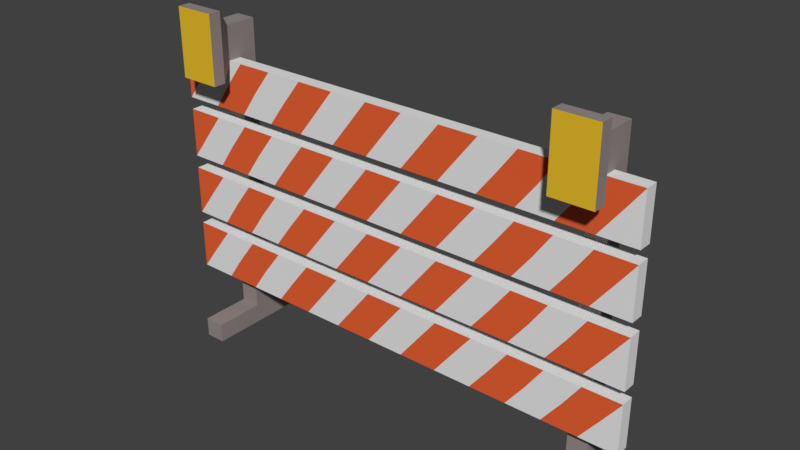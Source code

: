 # Source: Barrier.blend  (saved by Blender 2.78.0; exported with 4.5.12 LTS)
import bpy
from mathutils import Matrix  # noqa: F401  (used for matrix-valued properties, if any)

bpy.ops.wm.read_factory_settings(use_empty=True)
scene = bpy.context.scene
scene.name = 'Scene'

# ---- collections
col_collection_1 = bpy.data.collections.new('Collection 1'); scene.collection.children.link(col_collection_1)

# ---- materials (node trees are filled in below, after node groups)
mat_orange = bpy.data.materials.new('Orange')
mat_orange.alpha_threshold = 0.0
mat_orange.use_transparent_shadow = False
mat_orange.diffuse_color = (0.7991, 0.1195, 0.03434, 1.0)
mat_orange.roughness = 0.5
mat_white = bpy.data.materials.new('White')
mat_white.alpha_threshold = 0.0
mat_white.use_transparent_shadow = False
mat_white.roughness = 0.5
mat_metal = bpy.data.materials.new('Metal')
mat_metal.alpha_threshold = 0.0
mat_metal.use_transparent_shadow = False
mat_metal.diffuse_color = (0.2961, 0.2542, 0.2462, 1.0)
mat_metal.roughness = 0.5
mat_yellow = bpy.data.materials.new('Yellow')
mat_yellow.alpha_threshold = 0.0
mat_yellow.use_transparent_shadow = False
mat_yellow.diffuse_color = (0.8, 0.5054, 0.02485, 1.0)
mat_yellow.roughness = 0.5

# ---- material node trees

# ---- world
world_world = bpy.data.worlds.new('World'); scene.world = world_world
world_world.color = (0.05088, 0.05088, 0.05088)
world_world.use_sun_shadow = False
world_world.sun_shadow_jitter_overblur = 0.0
world_world.cycles.sampling_method = 'MANUAL'

# ---- meshes
me_cube_001 = bpy.data.meshes.new('Cube.001')
me_cube_001.from_pydata([(-4.519, -0.9964, -3.689), (-4.519, -0.9964, -3.266), (-4.519, 1.604, -3.689), (-4.519, 1.604, -3.266), (-4.074, -0.9964, -3.689), (-4.074, -0.9964, -3.266), (-4.074, 1.604, -3.689), (-4.074, 1.604, -3.266), (-4.519, 0.5282, -3.266), (-4.519, 0.1051, -3.266), (-4.519, 0.5177, 2.622), (-4.519, 0.09341, 2.622), (-4.074, 0.5282, -3.266), (-4.074, 0.1051, -3.266), (-4.074, 0.5177, 2.622), (-4.074, 0.09341, 2.622), (4.151, -0.9964, -3.689), (4.151, -0.9964, -3.266), (4.151, 1.604, -3.689), (4.151, 1.604, -3.266), (4.596, -0.9964, -3.689), (4.596, -0.9964, -3.266), (4.596, 1.604, -3.689), (4.596, 1.604, -3.266), (4.151, 0.5282, -3.266), (4.151, 0.1051, -3.266), (4.151, 0.5177, 2.622), (4.151, 0.09341, 2.622), (4.596, 0.5282, -3.266), (4.596, 0.1051, -3.266), (4.596, 0.5177, 2.622), (4.596, 0.09341, 2.622), (-5.366, -0.1893, -2.536), (-5.366, -0.1893, -1.452), (-5.366, 0.1053, -2.536), (-5.366, 0.1053, -1.452), (5.339, -0.1893, -2.536), (5.339, -0.1893, -1.452), (5.339, 0.1053, -2.536), (5.339, 0.1053, -1.452), (-5.366, -0.1893, -1.184), (-5.366, -0.1893, -0.09973), (-5.366, 0.1053, -1.184), (-5.366, 0.1053, -0.09973), (5.339, -0.1893, -1.184), (5.339, -0.1893, -0.09973), (5.339, 0.1053, -1.184), (5.339, 0.1053, -0.09973), (-5.366, -0.1893, 0.1858), (-5.366, -0.1893, 1.27), (-5.366, 0.1053, 0.1858), (-5.366, 0.1053, 1.27), (5.339, -0.1893, 0.1858), (5.339, -0.1893, 1.27), (5.339, 0.1053, 0.1858), (5.339, 0.1053, 1.27), (-5.366, -0.1893, 1.538), (-5.366, -0.1893, 2.622), (-5.366, 0.1053, 1.538), (-5.366, 0.1053, 2.622), (5.339, -0.1893, 1.538), (5.339, -0.1893, 2.622), (5.339, 0.1053, 1.538), (5.339, 0.1053, 2.622), (4.517, 0.1053, 1.538), (3.728, 0.1053, 1.538), (2.936, 0.1053, 1.538), (2.109, 0.1053, 1.538), (1.26, 0.1053, 1.538), (0.4108, 0.1053, 1.538), (-0.438, 0.1053, 1.538), (-1.287, 0.1053, 1.538), (-2.136, 0.1053, 1.538), (-2.963, 0.1053, 1.538), (-3.755, 0.1053, 1.538), (-4.545, 0.1053, 1.538), (-4.545, 0.1053, 2.622), (-3.755, 0.1053, 2.622), (-2.963, 0.1053, 2.622), (-2.136, 0.1053, 2.622), (-1.287, 0.1053, 2.622), (-0.438, 0.1053, 2.622), (0.4108, 0.1053, 2.622), (1.26, 0.1053, 2.622), (2.109, 0.1053, 2.622), (2.936, 0.1053, 2.622), (3.728, 0.1053, 2.622), (4.517, 0.1053, 2.622), (-4.545, -0.1893, 1.538), (-3.755, -0.1893, 1.538), (-2.963, -0.1893, 1.538), (-2.136, -0.1893, 1.538), (-1.287, -0.1893, 1.538), (-0.438, -0.1893, 1.538), (0.4108, -0.1893, 1.538), (1.26, -0.1893, 1.538), (2.109, -0.1893, 1.538), (2.936, -0.1893, 1.538), (3.728, -0.1893, 1.538), (4.517, -0.1893, 1.538), (4.517, -0.1893, 2.622), (3.728, -0.1893, 2.622), (2.936, -0.1893, 2.622), (2.109, -0.1893, 2.622), (1.26, -0.1893, 2.622), (0.4108, -0.1893, 2.622), (-0.438, -0.1893, 2.622), (-1.287, -0.1893, 2.622), (-2.136, -0.1893, 2.622), (-2.963, -0.1893, 2.622), (-3.755, -0.1893, 2.622), (-4.545, -0.1893, 2.622), (-4.961, -0.1893, 2.08), (-4.167, -0.1893, 2.08), (-3.378, -0.1893, 2.08), (-2.56, -0.1893, 2.08), (-1.711, -0.1893, 2.08), (-0.8625, -0.1893, 2.08), (-0.0136, -0.1893, 2.08), (0.8353, -0.1893, 2.08), (1.684, -0.1893, 2.08), (2.533, -0.1893, 2.08), (3.351, -0.1893, 2.08), (4.14, -0.1893, 2.08), (4.933, -0.1893, 2.08), (4.517, 0.1053, 0.1858), (3.728, 0.1053, 0.1858), (2.936, 0.1053, 0.1858), (2.109, 0.1053, 0.1858), (1.26, 0.1053, 0.1858), (0.4108, 0.1053, 0.1858), (-0.438, 0.1053, 0.1858), (-1.287, 0.1053, 0.1858), (-2.136, 0.1053, 0.1858), (-2.963, 0.1053, 0.1858), (-3.755, 0.1053, 0.1858), (-4.545, 0.1053, 0.1858), (-4.545, 0.1053, 1.27), (-3.755, 0.1053, 1.27), (-2.963, 0.1053, 1.27), (-2.136, 0.1053, 1.27), (-1.287, 0.1053, 1.27), (-0.438, 0.1053, 1.27), (0.4108, 0.1053, 1.27), (1.26, 0.1053, 1.27), (2.109, 0.1053, 1.27), (2.936, 0.1053, 1.27), (3.728, 0.1053, 1.27), (4.517, 0.1053, 1.27), (-4.545, -0.1893, 0.1858), (-3.755, -0.1893, 0.1858), (-2.963, -0.1893, 0.1858), (-2.136, -0.1893, 0.1858), (-1.287, -0.1893, 0.1858), (-0.438, -0.1893, 0.1858), (0.4108, -0.1893, 0.1858), (1.26, -0.1893, 0.1858), (2.109, -0.1893, 0.1858), (2.936, -0.1893, 0.1858), (3.728, -0.1893, 0.1858), (4.517, -0.1893, 0.1858), (4.517, -0.1893, 1.27), (3.728, -0.1893, 1.27), (2.936, -0.1893, 1.27), (2.109, -0.1893, 1.27), (1.26, -0.1893, 1.27), (0.4108, -0.1893, 1.27), (-0.438, -0.1893, 1.27), (-1.287, -0.1893, 1.27), (-2.136, -0.1893, 1.27), (-2.963, -0.1893, 1.27), (-3.755, -0.1893, 1.27), (-4.545, -0.1893, 1.27), (4.517, 0.1053, -1.184), (3.728, 0.1053, -1.184), (2.936, 0.1053, -1.184), (2.109, 0.1053, -1.184), (1.26, 0.1053, -1.184), (0.4108, 0.1053, -1.184), (-0.438, 0.1053, -1.184), (-1.287, 0.1053, -1.184), (-2.136, 0.1053, -1.184), (-2.963, 0.1053, -1.184), (-3.755, 0.1053, -1.184), (-4.545, 0.1053, -1.184), (-4.545, 0.1053, -0.09973), (-3.755, 0.1053, -0.09973), (-2.963, 0.1053, -0.09973), (-2.136, 0.1053, -0.09973), (-1.287, 0.1053, -0.09973), (-0.438, 0.1053, -0.09973), (0.4108, 0.1053, -0.09973), (1.26, 0.1053, -0.09973), (2.109, 0.1053, -0.09973), (2.936, 0.1053, -0.09973), (3.728, 0.1053, -0.09973), (4.517, 0.1053, -0.09973), (-4.545, -0.1893, -1.184), (-3.755, -0.1893, -1.184), (-2.963, -0.1893, -1.184), (-2.136, -0.1893, -1.184), (-1.287, -0.1893, -1.184), (-0.438, -0.1893, -1.184), (0.4108, -0.1893, -1.184), (1.26, -0.1893, -1.184), (2.109, -0.1893, -1.184), (2.936, -0.1893, -1.184), (3.728, -0.1893, -1.184), (4.517, -0.1893, -1.184), (4.517, -0.1893, -0.09973), (3.728, -0.1893, -0.09973), (2.936, -0.1893, -0.09973), (2.109, -0.1893, -0.09973), (1.26, -0.1893, -0.09973), (0.4108, -0.1893, -0.09973), (-0.438, -0.1893, -0.09973), (-1.287, -0.1893, -0.09973), (-2.136, -0.1893, -0.09973), (-2.963, -0.1893, -0.09973), (-3.755, -0.1893, -0.09973), (-4.545, -0.1893, -0.09973), (4.517, 0.1053, -2.536), (3.728, 0.1053, -2.536), (2.936, 0.1053, -2.536), (2.109, 0.1053, -2.536), (1.26, 0.1053, -2.536), (0.4108, 0.1053, -2.536), (-0.438, 0.1053, -2.536), (-1.287, 0.1053, -2.536), (-2.136, 0.1053, -2.536), (-2.963, 0.1053, -2.536), (-3.755, 0.1053, -2.536), (-4.545, 0.1053, -2.536), (-4.545, 0.1053, -1.452), (-3.755, 0.1053, -1.452), (-2.963, 0.1053, -1.452), (-2.136, 0.1053, -1.452), (-1.287, 0.1053, -1.452), (-0.438, 0.1053, -1.452), (0.4108, 0.1053, -1.452), (1.26, 0.1053, -1.452), (2.109, 0.1053, -1.452), (2.936, 0.1053, -1.452), (3.728, 0.1053, -1.452), (4.517, 0.1053, -1.452), (-4.545, -0.1893, -2.536), (-3.755, -0.1893, -2.536), (-2.963, -0.1893, -2.536), (-2.136, -0.1893, -2.536), (-1.287, -0.1893, -2.536), (-0.438, -0.1893, -2.536), (0.4108, -0.1893, -2.536), (1.26, -0.1893, -2.536), (2.109, -0.1893, -2.536), (2.936, -0.1893, -2.536), (3.728, -0.1893, -2.536), (4.517, -0.1893, -2.536), (4.517, -0.1893, -1.452), (3.728, -0.1893, -1.452), (2.936, -0.1893, -1.452), (2.109, -0.1893, -1.452), (1.26, -0.1893, -1.452), (0.4108, -0.1893, -1.452), (-0.438, -0.1893, -1.452), (-1.287, -0.1893, -1.452), (-2.136, -0.1893, -1.452), (-2.963, -0.1893, -1.452), (-3.755, -0.1893, -1.452), (-4.545, -0.1893, -1.452), (-4.961, -0.1893, 0.7278), (-2.56, -0.1893, 0.7278), (-3.378, -0.1893, 0.7278), (-4.167, -0.1893, 0.7278), (-4.961, -0.1893, -1.994), (-4.961, -0.1893, -0.6417), (4.933, -0.1893, 0.7278), (4.14, -0.1893, 0.7278), (3.351, -0.1893, 0.7278), (2.533, -0.1893, 0.7278), (1.684, -0.1893, 0.7278), (0.8353, -0.1893, 0.7278), (-0.0136, -0.1893, 0.7278), (-0.8625, -0.1893, 0.7278), (-1.711, -0.1893, 0.7278), (4.933, -0.1893, -0.6417), (4.14, -0.1893, -0.6417), (3.351, -0.1893, -0.6417), (2.533, -0.1893, -0.6417), (1.684, -0.1893, -0.6417), (0.8353, -0.1893, -0.6417), (-0.0136, -0.1893, -0.6417), (-0.8625, -0.1893, -0.6417), (-1.711, -0.1893, -0.6417), (-2.56, -0.1893, -0.6417), (-3.378, -0.1893, -0.6417), (-4.167, -0.1893, -0.6417), (4.933, -0.1893, -1.994), (4.14, -0.1893, -1.994), (3.351, -0.1893, -1.994), (2.533, -0.1893, -1.994), (1.684, -0.1893, -1.994), (0.8353, -0.1893, -1.994), (-0.0136, -0.1893, -1.994), (-0.8625, -0.1893, -1.994), (-1.711, -0.1893, -1.994), (-2.56, -0.1893, -1.994), (-3.378, -0.1893, -1.994), (-4.167, -0.1893, -1.994), (-4.519, 0.09341, 2.887), (-4.519, 0.5177, 2.887), (-4.074, 0.5177, 2.887), (-4.074, 0.09341, 2.887), (4.151, 0.09341, 2.887), (4.151, 0.5177, 2.887), (4.596, 0.5177, 2.887), (4.596, 0.09341, 2.887), (-4.519, -0.1889, 2.622), (-4.074, -0.1889, 2.622), (4.151, -0.1889, 2.622), (4.596, -0.1889, 2.622), (-4.519, -0.1889, 2.887), (-4.074, -0.1889, 2.887), (4.151, -0.1889, 2.887), (4.596, -0.1889, 2.887), (-4.519, 0.09341, 3.363), (-4.519, 0.5177, 3.363), (-4.074, 0.5177, 3.363), (-4.074, 0.09341, 3.363), (4.151, 0.09341, 3.363), (4.151, 0.5177, 3.363), (4.596, 0.5177, 3.363), (4.596, 0.09341, 3.363), (-4.519, -0.1889, 3.363), (-4.074, -0.1889, 3.363), (4.151, -0.1889, 3.363), (4.596, -0.1889, 3.363), (3.929, -0.5422, 2.287), (4.818, -0.5422, 2.287), (3.929, -0.5422, 2.816), (4.818, -0.5422, 2.816), (3.929, -0.5422, 3.768), (4.818, -0.5422, 3.768), (-4.741, -0.5422, 2.287), (-3.852, -0.5422, 2.287), (-4.741, -0.5422, 2.816), (-3.852, -0.5422, 2.816), (-4.741, -0.5422, 3.768), (-3.852, -0.5422, 3.768), (3.929, -0.8165, 2.287), (4.818, -0.8165, 2.287), (3.929, -0.8165, 2.816), (4.818, -0.8165, 2.816), (3.929, -0.8165, 3.768), (4.818, -0.8165, 3.768), (-4.741, -0.8165, 2.287), (-3.852, -0.8165, 2.287), (-4.741, -0.8165, 2.816), (-3.852, -0.8165, 2.816), (-4.741, -0.8165, 3.768), (-3.852, -0.8165, 3.768), (4.928, 0.1053, -1.994), (4.928, 0.1053, -0.6417), (4.928, 0.1053, 0.7278), (4.928, 0.1053, 2.08), (-4.956, 0.1053, 2.08), (-4.15, 0.1053, 2.08), (-3.359, 0.1053, 2.08), (-2.549, 0.1053, 2.08), (-1.711, 0.1053, 2.08), (-0.8625, 0.1053, 2.08), (-0.0136, 0.1053, 2.08), (0.8353, 0.1053, 2.08), (1.684, 0.1053, 2.08), (2.522, 0.1053, 2.08), (3.332, 0.1053, 2.08), (4.123, 0.1053, 2.08), (-4.956, 0.1053, 0.7278), (-4.15, 0.1053, 0.7278), (-3.359, 0.1053, 0.7278), (-2.549, 0.1053, 0.7278), (-1.711, 0.1053, 0.7278), (-0.8625, 0.1053, 0.7278), (-0.0136, 0.1053, 0.7278), (0.8353, 0.1053, 0.7278), (1.684, 0.1053, 0.7278), (2.522, 0.1053, 0.7278), (3.332, 0.1053, 0.7278), (4.123, 0.1053, 0.7278), (-4.956, 0.1053, -0.6417), (-4.15, 0.1053, -0.6417), (-3.359, 0.1053, -0.6417), (-2.549, 0.1053, -0.6417), (-1.711, 0.1053, -0.6417), (-0.8625, 0.1053, -0.6417), (-0.0136, 0.1053, -0.6417), (0.8353, 0.1053, -0.6417), (1.684, 0.1053, -0.6417), (2.522, 0.1053, -0.6417), (3.332, 0.1053, -0.6417), (4.123, 0.1053, -0.6417), (-4.956, 0.1053, -1.994), (-4.15, 0.1053, -1.994), (-3.359, 0.1053, -1.994), (-2.549, 0.1053, -1.994), (-1.711, 0.1053, -1.994), (-0.8625, 0.1053, -1.994), (-0.0136, 0.1053, -1.994), (0.8353, 0.1053, -1.994), (1.684, 0.1053, -1.994), (2.522, 0.1053, -1.994), (3.332, 0.1053, -1.994), (4.123, 0.1053, -1.994)], [], [(0, 1, 3, 2), (2, 3, 7, 6), (6, 7, 5, 4), (4, 5, 1, 0), (2, 6, 4, 0), (7, 3, 1, 5), (8, 9, 11, 10), (26, 27, 312, 313), (14, 15, 13, 12), (12, 13, 9, 8), (10, 14, 12, 8), (15, 11, 9, 13), (16, 17, 19, 18), (18, 19, 23, 22), (22, 23, 21, 20), (20, 21, 17, 16), (18, 22, 20, 16), (23, 19, 17, 21), (24, 25, 27, 26), (315, 314, 330, 331), (30, 31, 29, 28), (28, 29, 25, 24), (26, 30, 28, 24), (31, 27, 25, 29), (32, 33, 35, 34), (173, 196, 361), (38, 39, 37, 36), (197, 220, 274), (221, 38, 36, 256), (233, 35, 33, 268), (40, 41, 43, 42), (125, 148, 362), (46, 47, 45, 44), (52, 53, 275), (173, 46, 44, 208), (185, 43, 41, 220), (48, 49, 51, 50), (64, 87, 363), (54, 55, 53, 52), (152, 169, 270), (125, 54, 52, 160), (137, 51, 49, 172), (56, 57, 59, 58), (58, 59, 364), (62, 63, 61, 60), (89, 110, 113), (64, 62, 60, 99), (76, 59, 57, 111), (63, 87, 100, 61), (87, 86, 101, 100), (86, 85, 102, 101), (85, 84, 103, 102), (84, 83, 104, 103), (83, 82, 105, 104), (82, 81, 106, 105), (81, 80, 107, 106), (80, 79, 108, 107), (79, 78, 109, 108), (78, 77, 110, 109), (77, 76, 111, 110), (58, 75, 88, 56), (75, 74, 89, 88), (74, 73, 90, 89), (73, 72, 91, 90), (72, 71, 92, 91), (71, 70, 93, 92), (70, 69, 94, 93), (69, 68, 95, 94), (68, 67, 96, 95), (67, 66, 97, 96), (66, 65, 98, 97), (65, 64, 99, 98), (60, 61, 124), (99, 100, 123), (98, 101, 122), (97, 102, 121), (96, 103, 120), (95, 104, 119), (94, 105, 118), (93, 106, 117), (92, 107, 116), (91, 108, 115), (75, 76, 365), (74, 77, 366), (73, 78, 367), (72, 79, 368), (71, 80, 369), (70, 81, 370), (69, 82, 371), (68, 83, 372), (67, 84, 373), (66, 85, 374), (65, 86, 375), (50, 51, 376), (88, 111, 112), (111, 57, 112), (57, 56, 112), (56, 88, 112), (110, 111, 113), (111, 88, 113), (88, 89, 113), (90, 109, 114), (109, 110, 114), (110, 89, 114), (89, 90, 114), (108, 109, 115), (109, 90, 115), (90, 91, 115), (107, 108, 116), (108, 91, 116), (91, 92, 116), (106, 107, 117), (107, 92, 117), (92, 93, 117), (105, 106, 118), (106, 93, 118), (93, 94, 118), (104, 105, 119), (105, 94, 119), (94, 95, 119), (103, 104, 120), (104, 95, 120), (95, 96, 120), (102, 103, 121), (103, 96, 121), (96, 97, 121), (101, 102, 122), (102, 97, 122), (97, 98, 122), (100, 101, 123), (101, 98, 123), (98, 99, 123), (61, 100, 124), (100, 99, 124), (99, 60, 124), (55, 148, 161, 53), (148, 147, 162, 161), (147, 146, 163, 162), (146, 145, 164, 163), (145, 144, 165, 164), (144, 143, 166, 165), (143, 142, 167, 166), (142, 141, 168, 167), (141, 140, 169, 168), (140, 139, 170, 169), (139, 138, 171, 170), (138, 137, 172, 171), (50, 136, 149, 48), (136, 135, 150, 149), (135, 134, 151, 150), (134, 133, 152, 151), (133, 132, 153, 152), (132, 131, 154, 153), (131, 130, 155, 154), (130, 129, 156, 155), (129, 128, 157, 156), (128, 127, 158, 157), (127, 126, 159, 158), (126, 125, 160, 159), (160, 161, 276), (159, 162, 277), (158, 163, 278), (157, 164, 279), (156, 165, 280), (155, 166, 281), (154, 167, 282), (153, 168, 283), (44, 45, 284), (151, 170, 271), (150, 171, 272), (245, 268, 273), (136, 137, 377), (135, 138, 378), (134, 139, 379), (133, 140, 380), (132, 141, 381), (131, 142, 382), (130, 143, 383), (129, 144, 384), (128, 145, 385), (127, 146, 386), (126, 147, 387), (42, 43, 388), (47, 196, 209, 45), (196, 195, 210, 209), (195, 194, 211, 210), (194, 193, 212, 211), (193, 192, 213, 212), (192, 191, 214, 213), (191, 190, 215, 214), (190, 189, 216, 215), (189, 188, 217, 216), (188, 187, 218, 217), (187, 186, 219, 218), (186, 185, 220, 219), (42, 184, 197, 40), (184, 183, 198, 197), (183, 182, 199, 198), (182, 181, 200, 199), (181, 180, 201, 200), (180, 179, 202, 201), (179, 178, 203, 202), (178, 177, 204, 203), (177, 176, 205, 204), (176, 175, 206, 205), (175, 174, 207, 206), (174, 173, 208, 207), (208, 209, 285), (207, 210, 286), (206, 211, 287), (205, 212, 288), (204, 213, 289), (203, 214, 290), (202, 215, 291), (201, 216, 292), (200, 217, 293), (199, 218, 294), (198, 219, 295), (36, 37, 296), (184, 185, 389), (183, 186, 390), (182, 187, 391), (181, 188, 392), (180, 189, 393), (179, 190, 394), (178, 191, 395), (177, 192, 396), (176, 193, 397), (175, 194, 398), (174, 195, 399), (34, 35, 400), (39, 244, 257, 37), (244, 243, 258, 257), (243, 242, 259, 258), (242, 241, 260, 259), (241, 240, 261, 260), (240, 239, 262, 261), (239, 238, 263, 262), (238, 237, 264, 263), (237, 236, 265, 264), (236, 235, 266, 265), (235, 234, 267, 266), (234, 233, 268, 267), (34, 232, 245, 32), (232, 231, 246, 245), (231, 230, 247, 246), (230, 229, 248, 247), (229, 228, 249, 248), (228, 227, 250, 249), (227, 226, 251, 250), (226, 225, 252, 251), (225, 224, 253, 252), (224, 223, 254, 253), (223, 222, 255, 254), (222, 221, 256, 255), (256, 257, 297), (255, 258, 298), (254, 259, 299), (253, 260, 300), (252, 261, 301), (251, 262, 302), (250, 263, 303), (249, 264, 304), (248, 265, 305), (247, 266, 306), (246, 267, 307), (232, 233, 401), (231, 234, 402), (230, 235, 403), (229, 236, 404), (228, 237, 405), (227, 238, 406), (226, 239, 407), (225, 240, 408), (224, 241, 409), (223, 242, 410), (222, 243, 411), (149, 172, 269), (172, 49, 269), (49, 48, 269), (48, 149, 269), (169, 170, 270), (170, 151, 270), (151, 152, 270), (170, 171, 271), (171, 150, 271), (150, 151, 271), (171, 172, 272), (172, 149, 272), (149, 150, 272), (268, 33, 273), (33, 32, 273), (32, 245, 273), (220, 41, 274), (41, 40, 274), (40, 197, 274), (53, 161, 275), (161, 160, 275), (160, 52, 275), (161, 162, 276), (162, 159, 276), (159, 160, 276), (162, 163, 277), (163, 158, 277), (158, 159, 277), (163, 164, 278), (164, 157, 278), (157, 158, 278), (164, 165, 279), (165, 156, 279), (156, 157, 279), (165, 166, 280), (166, 155, 280), (155, 156, 280), (166, 167, 281), (167, 154, 281), (154, 155, 281), (167, 168, 282), (168, 153, 282), (153, 154, 282), (168, 169, 283), (169, 152, 283), (152, 153, 283), (45, 209, 284), (209, 208, 284), (208, 44, 284), (209, 210, 285), (210, 207, 285), (207, 208, 285), (210, 211, 286), (211, 206, 286), (206, 207, 286), (211, 212, 287), (212, 205, 287), (205, 206, 287), (212, 213, 288), (213, 204, 288), (204, 205, 288), (213, 214, 289), (214, 203, 289), (203, 204, 289), (214, 215, 290), (215, 202, 290), (202, 203, 290), (215, 216, 291), (216, 201, 291), (201, 202, 291), (216, 217, 292), (217, 200, 292), (200, 201, 292), (217, 218, 293), (218, 199, 293), (199, 200, 293), (218, 219, 294), (219, 198, 294), (198, 199, 294), (219, 220, 295), (220, 197, 295), (197, 198, 295), (37, 257, 296), (257, 256, 296), (256, 36, 296), (257, 258, 297), (258, 255, 297), (255, 256, 297), (258, 259, 298), (259, 254, 298), (254, 255, 298), (259, 260, 299), (260, 253, 299), (253, 254, 299), (260, 261, 300), (261, 252, 300), (252, 253, 300), (261, 262, 301), (262, 251, 301), (251, 252, 301), (262, 263, 302), (263, 250, 302), (250, 251, 302), (263, 264, 303), (264, 249, 303), (249, 250, 303), (264, 265, 304), (265, 248, 304), (248, 249, 304), (265, 266, 305), (266, 247, 305), (247, 248, 305), (266, 267, 306), (267, 246, 306), (246, 247, 306), (267, 268, 307), (268, 245, 307), (245, 246, 307), (309, 308, 324, 325), (321, 311, 327, 333), (27, 31, 319, 318), (10, 11, 308, 309), (31, 30, 314, 315), (323, 335, 341, 339), (15, 14, 310, 311), (320, 316, 342, 344), (15, 311, 321, 317), (11, 15, 317, 316), (312, 27, 318, 322), (308, 11, 316, 320), (31, 315, 323, 319), (311, 310, 326, 327), (327, 324, 332, 333), (325, 324, 327, 326), (329, 328, 331, 330), (331, 328, 334, 335), (323, 315, 331, 335), (313, 312, 328, 329), (316, 317, 343, 342), (319, 323, 339, 337), (308, 320, 332, 324), (312, 322, 334, 328), (339, 341, 353, 351), (343, 345, 357, 355), (318, 319, 337, 336), (335, 334, 340, 341), (334, 322, 338, 340), (322, 318, 336, 338), (26, 329, 330, 30), (345, 347, 359, 357), (341, 340, 352, 353), (333, 332, 346, 347), (332, 320, 344, 346), (10, 325, 326, 14), (317, 321, 345, 343), (321, 333, 347, 345), (348, 349, 351, 350), (350, 351, 353, 352), (354, 355, 357, 356), (356, 357, 359, 358), (346, 344, 356, 358), (337, 339, 351, 349), (344, 342, 354, 356), (340, 338, 350, 352), (342, 343, 355, 354), (338, 336, 348, 350), (347, 346, 358, 359), (336, 337, 349, 348), (221, 244, 360), (244, 39, 360), (39, 38, 360), (38, 221, 360), (196, 47, 361), (47, 46, 361), (46, 173, 361), (148, 55, 362), (55, 54, 362), (54, 125, 362), (87, 63, 363), (63, 62, 363), (62, 64, 363), (59, 76, 364), (76, 75, 364), (75, 58, 364), (76, 77, 365), (77, 74, 365), (74, 75, 365), (77, 78, 366), (78, 73, 366), (73, 74, 366), (78, 79, 367), (79, 72, 367), (72, 73, 367), (79, 80, 368), (80, 71, 368), (71, 72, 368), (80, 81, 369), (81, 70, 369), (70, 71, 369), (81, 82, 370), (82, 69, 370), (69, 70, 370), (82, 83, 371), (83, 68, 371), (68, 69, 371), (83, 84, 372), (84, 67, 372), (67, 68, 372), (84, 85, 373), (85, 66, 373), (66, 67, 373), (85, 86, 374), (86, 65, 374), (65, 66, 374), (86, 87, 375), (87, 64, 375), (64, 65, 375), (51, 137, 376), (137, 136, 376), (136, 50, 376), (137, 138, 377), (138, 135, 377), (135, 136, 377), (138, 139, 378), (139, 134, 378), (134, 135, 378), (139, 140, 379), (140, 133, 379), (133, 134, 379), (140, 141, 380), (141, 132, 380), (132, 133, 380), (141, 142, 381), (142, 131, 381), (131, 132, 381), (142, 143, 382), (143, 130, 382), (130, 131, 382), (143, 144, 383), (144, 129, 383), (129, 130, 383), (144, 145, 384), (145, 128, 384), (128, 129, 384), (145, 146, 385), (146, 127, 385), (127, 128, 385), (146, 147, 386), (147, 126, 386), (126, 127, 386), (147, 148, 387), (148, 125, 387), (125, 126, 387), (43, 185, 388), (185, 184, 388), (184, 42, 388), (185, 186, 389), (186, 183, 389), (183, 184, 389), (186, 187, 390), (187, 182, 390), (182, 183, 390), (187, 188, 391), (188, 181, 391), (181, 182, 391), (188, 189, 392), (189, 180, 392), (180, 181, 392), (189, 190, 393), (190, 179, 393), (179, 180, 393), (190, 191, 394), (191, 178, 394), (178, 179, 394), (191, 192, 395), (192, 177, 395), (177, 178, 395), (192, 193, 396), (193, 176, 396), (176, 177, 396), (193, 194, 397), (194, 175, 397), (175, 176, 397), (194, 195, 398), (195, 174, 398), (174, 175, 398), (195, 196, 399), (196, 173, 399), (173, 174, 399), (35, 233, 400), (233, 232, 400), (232, 34, 400), (233, 234, 401), (234, 231, 401), (231, 232, 401), (234, 235, 402), (235, 230, 402), (230, 231, 402), (235, 236, 403), (236, 229, 403), (229, 230, 403), (236, 237, 404), (237, 228, 404), (228, 229, 404), (237, 238, 405), (238, 227, 405), (227, 228, 405), (238, 239, 406), (239, 226, 406), (226, 227, 406), (239, 240, 407), (240, 225, 407), (225, 226, 407), (240, 241, 408), (241, 224, 408), (224, 225, 408), (241, 242, 409), (242, 223, 409), (223, 224, 409), (242, 243, 410), (243, 222, 410), (222, 223, 410), (243, 244, 411), (244, 221, 411), (221, 222, 411)])
me_cube_001.polygons.foreach_set('material_index', [2, 2, 2, 2, 2, 2, 2, 2, 2, 2, 2, 2, 2, 2, 2, 2, 2, 2, 2, 2, 2, 2, 2, 2, 1, 0, 1, 1, 1, 1, 1, 0, 1, 1, 1, 1, 1, 0, 1, 0, 1, 1, 1, 0, 1, 0, 1, 1, 1, 1, 1, 1, 1, 1, 1, 1, 1, 1, 1, 1, 1, 1, 1, 1, 1, 1, 1, 1, 1, 1, 1, 1, 1, 0, 1, 0, 1, 0, 1, 0, 1, 0, 1, 0, 1, 0, 1, 0, 1, 0, 1, 0, 1, 0, 1, 0, 0, 1, 1, 1, 0, 1, 0, 0, 1, 1, 1, 0, 0, 0, 1, 1, 1, 0, 0, 0, 1, 1, 1, 0, 0, 0, 1, 1, 1, 0, 0, 0, 1, 1, 1, 0, 0, 0, 1, 1, 1, 1, 1, 1, 1, 1, 1, 1, 1, 1, 1, 1, 1, 1, 1, 1, 1, 1, 1, 1, 1, 1, 1, 0, 1, 0, 1, 0, 1, 0, 1, 1, 1, 0, 1, 1, 0, 1, 0, 1, 0, 1, 0, 1, 0, 1, 0, 1, 1, 1, 1, 1, 1, 1, 1, 1, 1, 1, 1, 1, 1, 1, 1, 1, 1, 1, 1, 1, 1, 1, 1, 0, 1, 0, 1, 0, 1, 0, 1, 0, 1, 0, 1, 1, 0, 1, 0, 1, 0, 1, 0, 1, 0, 1, 0, 1, 1, 1, 1, 1, 1, 1, 1, 1, 1, 1, 1, 1, 1, 1, 1, 1, 1, 1, 1, 1, 1, 1, 1, 0, 1, 0, 1, 0, 1, 0, 1, 0, 1, 0, 1, 0, 1, 0, 1, 0, 1, 0, 1, 0, 1, 1, 0, 0, 1, 1, 1, 0, 0, 0, 1, 1, 1, 0, 0, 0, 1, 0, 0, 1, 0, 0, 1, 1, 1, 0, 0, 0, 1, 1, 1, 0, 0, 0, 1, 1, 1, 0, 0, 0, 1, 1, 1, 0, 0, 0, 1, 0, 0, 1, 1, 1, 0, 0, 0, 1, 1, 1, 0, 0, 0, 1, 1, 1, 0, 0, 0, 1, 1, 1, 0, 0, 0, 1, 1, 1, 0, 0, 0, 1, 1, 1, 0, 0, 0, 1, 1, 1, 0, 0, 0, 1, 1, 1, 0, 0, 0, 1, 1, 1, 0, 0, 0, 1, 1, 1, 0, 0, 0, 1, 1, 1, 0, 0, 0, 1, 1, 1, 0, 2, 2, 2, 2, 2, 2, 2, 2, 2, 2, 2, 2, 2, 2, 2, 2, 2, 2, 2, 2, 2, 2, 2, 2, 2, 2, 2, 2, 2, 2, 2, 2, 2, 2, 2, 2, 2, 2, 3, 3, 3, 3, 2, 2, 2, 2, 2, 2, 2, 2, 0, 0, 1, 1, 0, 1, 1, 0, 1, 1, 0, 1, 1, 0, 1, 1, 1, 0, 0, 0, 1, 1, 1, 0, 0, 0, 1, 1, 1, 0, 0, 0, 1, 1, 1, 0, 0, 0, 1, 1, 1, 0, 0, 0, 1, 1, 1, 0, 0, 0, 1, 1, 1, 0, 0, 0, 1, 1, 1, 0, 0, 0, 1, 1, 1, 0, 0, 0, 1, 1, 1, 0, 0, 0, 1, 1, 1, 0, 0, 0, 1, 1, 1, 0, 0, 0, 1, 1, 1, 0, 0, 0, 1, 1, 1, 0, 0, 0, 1, 1, 1, 0, 0, 0, 1, 1, 1, 0, 0, 0, 1, 1, 1, 0, 0, 0, 1, 1, 1, 0, 0, 0, 1, 1, 1, 0, 0, 0, 1, 1, 1, 0, 0, 0, 1, 1, 1, 0, 0, 0, 1, 1, 1, 0, 0, 0, 1, 1, 1, 0, 0, 0, 1, 1, 1, 0, 0])
me_cube_001.materials.append(mat_orange)
me_cube_001.materials.append(mat_white)
me_cube_001.materials.append(mat_metal)
me_cube_001.materials.append(mat_yellow)
me_cube_001.use_remesh_preserve_volume = False
me_cube_001.use_remesh_preserve_attributes = False
me_cube_001.use_mirror_vertex_groups = False
me_cube_001.update()

# ---- objects
ob_road_barrier = bpy.data.objects.new('Road_barrier', me_cube_001)

# ---- transforms, parenting, visibility, modifiers, constraints
ob_road_barrier.location = (-0.06442, -0.1826, 1.133)
ob_road_barrier.scale = (0.3032, 0.3032, 0.3032)
ob_road_barrier.lineart.crease_threshold = 0.0

# ---- collection membership
col_collection_1.objects.link(ob_road_barrier)

# ---- scene / render settings (as saved in the file)
scene.frame_start = 1; scene.frame_end = 250; scene.frame_set(1)
scene.render.engine = 'BLENDER_EEVEE_NEXT'
scene.render.resolution_percentage = 50
scene.render.dither_intensity = 0.0
scene.cycles.use_denoising = False
scene.cycles.samples = 128
scene.cycles.sampling_pattern = 'TABULATED_SOBOL'
scene.cycles.light_sampling_threshold = 0.0
scene.cycles.use_adaptive_sampling = False
scene.cycles.use_light_tree = False
scene.cycles.blur_glossy = 0.0
scene.cycles.sample_clamp_indirect = 0.0
scene.view_settings.view_transform = 'Standard'
bpy.context.view_layer.update()

# ---- added for rendering (the .blend has no active camera and no usable light): camera, sun
cam_auto = bpy.data.cameras.new('AutoCamera')
cam_auto.lens = 50.0
cam_auto.sensor_width = 36.0
cam_auto.clip_end = 1000.0
ob_auto_camera = bpy.data.objects.new('AutoCamera', cam_auto)
scene.collection.objects.link(ob_auto_camera)
ob_auto_camera.location = (3.66364, -4.56912, 4.13062)
ob_auto_camera.rotation_euler = (1.09748, -7.21219e-08, 0.694738)
scene.camera = ob_auto_camera
light_auto_sun = bpy.data.lights.new('AutoSun', 'SUN')
light_auto_sun.energy = 3.0
light_auto_sun.angle = 0.0523599
ob_auto_sun = bpy.data.objects.new('AutoSun', light_auto_sun)
scene.collection.objects.link(ob_auto_sun)
ob_auto_sun.rotation_euler = (0.872665, 0.174533, 0.523599)
bpy.context.view_layer.update()
